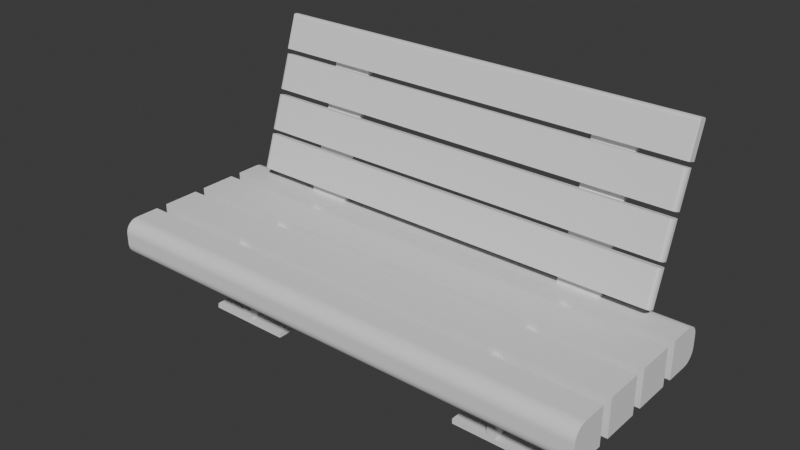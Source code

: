 # Source: banco.blend  (saved by Blender 4.2.66; exported with 4.5.12 LTS)
import bpy
from mathutils import Matrix  # noqa: F401  (used for matrix-valued properties, if any)

bpy.ops.wm.read_factory_settings(use_empty=True)
scene = bpy.context.scene
scene.name = 'Scene'

# ---- collections
col_collection = bpy.data.collections.new('Collection'); scene.collection.children.link(col_collection)

# ---- world
world_world = bpy.data.worlds.new('World'); scene.world = world_world
world_world.use_nodes = True; world_world.node_tree.nodes.clear()
_N = world_world.node_tree.nodes; _L = world_world.node_tree.links
n0 = _N.new('ShaderNodeOutputWorld'); n0.name = 'World Output'; n0.location = (300, 300)
n1 = _N.new('ShaderNodeBackground'); n1.name = 'Background'; n1.location = (10, 300)
n1.inputs[0].default_value = (0.05088, 0.05088, 0.05088, 1.0)
_L.new(n1.outputs[0], n0.inputs[0])
n0.is_active_output = True
world_world.color = (0.05088, 0.05088, 0.05088)
world_world.sun_shadow_jitter_overblur = 0.0

# ---- meshes
me_cube_002 = bpy.data.meshes.new('Cube.002')
me_cube_002.from_pydata([(-8.082, -0.6059, -0.6059), (-8.082, -0.6059, 0.6059), (-8.082, 0.6059, -0.6059), (-8.082, 0.6059, 0.6059), (8.082, -0.6059, -0.6059), (8.082, -0.6059, 0.6059), (8.082, 0.6059, -0.6059), (8.082, 0.6059, 0.6059), (-8.082, 0.9815, -0.6059), (-8.082, 0.9815, 0.6059), (8.082, 0.9815, -0.6059), (8.082, 0.9815, 0.6059), (-8.082, -2.549, -0.6059), (-8.082, -2.549, 0.6059), (8.082, -2.549, -0.6059), (8.082, -2.549, 0.6059), (-8.082, -2.174, -0.6059), (-8.082, -2.174, 0.6059), (-8.082, -0.9619, -0.6059), (-8.082, -0.9619, 0.6059), (8.082, -2.174, -0.6059), (8.082, -2.174, 0.6059), (8.082, -0.9619, -0.6059), (8.082, -0.9619, 0.6059), (-8.082, 2.193, -0.182), (-8.082, 1.769, -0.6059), (-8.082, 2.185, -0.2647), (-8.082, 2.161, -0.3442), (-8.082, 2.122, -0.4175), (-8.082, 2.069, -0.4817), (-8.082, 2.005, -0.5344), (-8.082, 1.932, -0.5736), (-8.082, 1.852, -0.5977), (-8.082, 1.769, 0.6059), (-8.082, 2.193, 0.182), (-8.082, 1.852, 0.5977), (-8.082, 1.932, 0.5736), (-8.082, 2.005, 0.5344), (-8.082, 2.069, 0.4817), (-8.082, 2.122, 0.4175), (-8.082, 2.161, 0.3442), (-8.082, 2.185, 0.2647), (8.082, 1.769, -0.6059), (8.082, 2.193, -0.182), (8.082, 1.852, -0.5977), (8.082, 1.932, -0.5736), (8.082, 2.005, -0.5344), (8.082, 2.069, -0.4817), (8.082, 2.122, -0.4175), (8.082, 2.161, -0.3442), (8.082, 2.185, -0.2647), (8.082, 2.193, 0.182), (8.082, 1.769, 0.6059), (8.082, 2.185, 0.2647), (8.082, 2.161, 0.3442), (8.082, 2.122, 0.4175), (8.082, 2.069, 0.4817), (8.082, 2.005, 0.5344), (8.082, 1.932, 0.5736), (8.082, 1.852, 0.5977), (-8.082, -3.337, -0.6059), (-8.082, -3.761, -0.182), (-8.082, -3.42, -0.5977), (-8.082, -3.499, -0.5736), (-8.082, -3.573, -0.5344), (-8.082, -3.637, -0.4817), (-8.082, -3.69, -0.4175), (-8.082, -3.729, -0.3442), (-8.082, -3.753, -0.2647), (-8.082, -3.761, 0.182), (-8.082, -3.337, 0.6059), (-8.082, -3.753, 0.2647), (-8.082, -3.729, 0.3442), (-8.082, -3.69, 0.4175), (-8.082, -3.637, 0.4817), (-8.082, -3.573, 0.5344), (-8.082, -3.499, 0.5736), (-8.082, -3.42, 0.5977), (8.082, -3.761, -0.182), (8.082, -3.337, -0.6059), (8.082, -3.753, -0.2647), (8.082, -3.729, -0.3442), (8.082, -3.69, -0.4175), (8.082, -3.637, -0.4817), (8.082, -3.573, -0.5344), (8.082, -3.499, -0.5736), (8.082, -3.42, -0.5977), (8.082, -3.337, 0.6059), (8.082, -3.761, 0.182), (8.082, -3.42, 0.5977), (8.082, -3.499, 0.5736), (8.082, -3.573, 0.5344), (8.082, -3.637, 0.4817), (8.082, -3.69, 0.4175), (8.082, -3.729, 0.3442), (8.082, -3.753, 0.2647), (7.131, 3.165, 5.796), (7.131, 3.229, 5.74), (7.131, 3.056, 5.833), (7.131, 2.97, 5.827), (-7.131, 3.165, 5.796), (-7.131, 3.229, 5.74), (-7.131, 3.056, 5.833), (-7.131, 2.97, 5.827), (7.131, 1.887, 2.002), (7.028, 1.985, 1.969), (7.101, 1.957, 1.979), (7.028, 1.612, 0.8685), (7.131, 1.514, 0.9017), (7.101, 1.583, 0.8783), (7.028, 1.665, 2.078), (7.131, 1.763, 2.045), (7.101, 1.694, 2.068), (7.131, 1.39, 0.9439), (7.028, 1.292, 0.9771), (7.101, 1.321, 0.9674), (-7.028, 1.985, 1.969), (-7.131, 1.887, 2.002), (-7.101, 1.957, 1.979), (-7.131, 1.514, 0.9017), (-7.028, 1.612, 0.8685), (-7.101, 1.583, 0.8783), (-7.131, 1.763, 2.045), (-7.028, 1.665, 2.078), (-7.101, 1.694, 2.068), (-7.028, 1.292, 0.9771), (-7.131, 1.39, 0.9439), (-7.101, 1.321, 0.9674), (7.131, 2.313, 3.258), (7.028, 2.411, 3.224), (7.101, 2.382, 3.234), (7.028, 2.038, 2.124), (7.131, 1.94, 2.157), (7.101, 2.009, 2.133), (7.028, 2.09, 3.333), (7.131, 2.188, 3.3), (7.101, 2.119, 3.323), (7.131, 1.815, 2.199), (7.028, 1.717, 2.232), (7.101, 1.746, 2.223), (-7.028, 2.411, 3.224), (-7.131, 2.313, 3.258), (-7.101, 2.382, 3.234), (-7.131, 1.94, 2.157), (-7.028, 2.038, 2.124), (-7.101, 2.009, 2.133), (-7.131, 2.188, 3.3), (-7.028, 2.09, 3.333), (-7.101, 2.119, 3.323), (-7.028, 1.717, 2.232), (-7.131, 1.815, 2.199), (-7.101, 1.746, 2.223), (7.131, 2.747, 4.538), (7.028, 2.845, 4.505), (7.101, 2.816, 4.515), (7.028, 2.472, 3.404), (7.131, 2.374, 3.438), (7.101, 2.443, 3.414), (7.028, 2.525, 4.614), (7.131, 2.623, 4.58), (7.101, 2.553, 4.604), (7.131, 2.249, 3.48), (7.028, 2.151, 3.513), (7.101, 2.18, 3.503), (-7.028, 2.845, 4.505), (-7.131, 2.747, 4.538), (-7.101, 2.816, 4.515), (-7.131, 2.374, 3.438), (-7.028, 2.472, 3.404), (-7.101, 2.443, 3.414), (-7.131, 2.623, 4.58), (-7.028, 2.525, 4.614), (-7.101, 2.553, 4.604), (-7.028, 2.151, 3.513), (-7.131, 2.249, 3.48), (-7.101, 2.18, 3.503), (7.094, 2.897, 4.66), (7.131, 2.862, 4.672), (7.112, 2.892, 4.661), (7.126, 2.88, 4.666), (7.131, 2.612, 4.756), (7.094, 2.577, 4.768), (7.126, 2.595, 4.762), (7.112, 2.582, 4.767), (-7.131, 2.862, 4.672), (-7.094, 2.897, 4.66), (-7.126, 2.88, 4.666), (-7.112, 2.892, 4.661), (-7.094, 2.577, 4.768), (-7.131, 2.612, 4.756), (-7.112, 2.582, 4.767), (-7.126, 2.595, 4.762), (7.131, 3.229, 5.74), (7.094, 3.234, 5.655), (7.126, 3.232, 5.697), (7.112, 3.234, 5.666), (7.094, 2.914, 5.763), (7.131, 2.97, 5.827), (7.112, 2.922, 5.772), (7.126, 2.942, 5.795), (-7.094, 3.234, 5.655), (-7.131, 3.229, 5.74), (-7.112, 3.234, 5.666), (-7.126, 3.232, 5.697), (-7.131, 2.97, 5.827), (-7.094, 2.914, 5.763), (-7.126, 2.942, 5.795), (-7.112, 2.922, 5.772), (-5.19, 1.525, 0.5593), (-5.19, 3.007, 5.258), (-5.19, 1.718, 0.4972), (-5.19, 3.199, 5.196), (-3.825, 1.525, 0.5593), (-3.825, 3.007, 5.258), (-3.825, 1.718, 0.4972), (-3.825, 3.199, 5.196), (4.151, 1.525, 0.5593), (4.151, 3.007, 5.258), (4.151, 1.718, 0.4972), (4.151, 3.199, 5.196), (5.517, 1.525, 0.5593), (5.517, 3.007, 5.258), (5.517, 1.718, 0.4972), (5.517, 3.199, 5.196), (-5.84, -2.263, -2.308), (-5.83, -2.254, -2.15), (-5.84, 0.4991, -2.308), (-5.83, 0.4899, -2.15), (-3.078, -2.263, -2.308), (-3.087, -2.254, -2.15), (-3.078, 0.4991, -2.308), (-3.087, 0.4899, -2.15), (3.51, -2.282, -2.309), (3.51, -2.282, -2.148), (3.51, 0.518, -2.309), (3.51, 0.518, -2.148), (6.31, -2.282, -2.309), (6.31, -2.282, -2.148), (6.31, 0.518, -2.309), (6.31, 0.518, -2.148), (-4.661, 0.4991, -2.308), (-4.66, 0.4899, -2.15), (-4.661, -2.263, -2.308), (-4.66, -2.254, -2.15), (-4.327, 0.4899, -2.15), (-4.326, -2.263, -2.308), (-4.326, 0.4991, -2.308), (-4.327, -2.254, -2.15), (4.639, 0.518, -2.309), (4.639, 0.518, -2.148), (4.639, -2.282, -2.309), (4.639, -2.282, -2.148), (4.922, 0.518, -2.148), (4.922, -2.282, -2.309), (4.922, 0.518, -2.309), (4.922, -2.282, -2.148), (-4.327, -2.254, -1.526), (-4.66, -2.254, -1.526), (-4.66, 0.4899, -1.526), (-4.327, 0.4899, -1.526), (4.922, -2.282, -1.525), (4.639, -2.282, -1.525), (4.639, 0.518, -1.525), (4.922, 0.518, -1.525), (-4.327, -2.832, -0.6346), (-4.66, -2.832, -0.6346), (-4.66, 1.069, -0.6346), (-4.327, 1.069, -0.6346), (4.922, -2.872, -0.633), (4.639, -2.872, -0.633), (4.639, 1.109, -0.633), (4.922, 1.109, -0.633), (-4.327, -2.832, 0.3997), (-4.66, -2.832, 0.3997), (-4.66, 1.069, 0.3997), (-4.327, 1.069, 0.3997), (4.922, -2.872, 0.4013), (4.639, -2.872, 0.4013), (4.639, 1.109, 0.4013), (4.922, 1.109, 0.4013)], [], [(0, 1, 3, 2), (2, 3, 7, 6), (6, 7, 5, 4), (4, 5, 1, 0), (2, 6, 4, 0), (7, 3, 1, 5), (24, 34, 51, 43), (52, 33, 9, 11), (12, 14, 79, 60), (10, 11, 9, 8), (8, 9, 33, 35, 36, 37, 38, 39, 40, 41, 34, 24, 26, 27, 28, 29, 30, 31, 32, 25), (42, 44, 45, 46, 47, 48, 49, 50, 43, 51, 53, 54, 55, 56, 57, 58, 59, 52, 11, 10), (78, 88, 69, 61), (12, 13, 15, 14), (132, 128, 135, 137), (15, 13, 70, 87), (60, 62, 63, 64, 65, 66, 67, 68, 61, 69, 71, 72, 73, 74, 75, 76, 77, 70, 13, 12), (14, 15, 87, 89, 90, 91, 92, 93, 94, 95, 88, 78, 80, 81, 82, 83, 84, 85, 86, 79), (16, 17, 19, 18), (18, 19, 23, 22), (22, 23, 21, 20), (20, 21, 17, 16), (18, 22, 20, 16), (23, 19, 17, 21), (42, 25, 32, 44), (44, 32, 31, 45), (45, 31, 30, 46), (46, 30, 29, 47), (47, 29, 28, 48), (48, 28, 27, 49), (49, 27, 26, 50), (50, 26, 24, 43), (33, 52, 59, 35), (35, 59, 58, 36), (36, 58, 57, 37), (37, 57, 56, 38), (38, 56, 55, 39), (39, 55, 54, 40), (40, 54, 53, 41), (41, 53, 51, 34), (60, 79, 86, 62), (62, 86, 85, 63), (63, 85, 84, 64), (64, 84, 83, 65), (65, 83, 82, 66), (66, 82, 81, 67), (67, 81, 80, 68), (68, 80, 78, 61), (87, 70, 77, 89), (89, 77, 76, 90), (90, 76, 75, 91), (91, 75, 74, 92), (92, 74, 73, 93), (93, 73, 72, 94), (94, 72, 71, 95), (95, 71, 69, 88), (25, 42, 10, 8), (126, 122, 117, 119), (114, 110, 123, 125), (104, 106, 105, 116, 118, 117, 122, 124, 123, 110, 112, 111), (120, 116, 105, 107), (119, 121, 120, 107, 109, 108, 113, 115, 114, 125, 127, 126), (156, 152, 159, 161), (150, 146, 141, 143), (138, 134, 147, 149), (128, 130, 129, 140, 142, 141, 146, 148, 147, 134, 136, 135), (144, 140, 129, 131), (143, 145, 144, 131, 133, 132, 137, 139, 138, 149, 151, 150), (174, 170, 165, 167), (162, 158, 171, 173), (152, 154, 153, 164, 166, 165, 170, 172, 171, 158, 160, 159), (168, 164, 153, 155), (167, 169, 168, 155, 157, 156, 161, 163, 162, 173, 175, 174), (101, 97, 192, 194, 195, 193, 200, 202, 203, 201), (177, 192, 97, 96, 98, 99, 197, 180), (96, 100, 102, 98), (184, 186, 187, 185, 176, 178, 179, 177, 180, 182, 183, 181, 188, 190, 191, 189), (189, 204, 103, 102, 100, 101, 201, 184), (100, 96, 97, 101), (99, 103, 204, 206, 207, 205, 196, 198, 199, 197), (98, 102, 103, 99), (181, 196, 205, 188), (104, 108, 109, 106), (106, 109, 107, 105), (116, 120, 121, 118), (118, 121, 119, 117), (125, 123, 124, 127), (127, 124, 122, 126), (110, 114, 115, 112), (112, 115, 113, 111), (128, 132, 133, 130), (130, 133, 131, 129), (140, 144, 145, 142), (142, 145, 143, 141), (149, 147, 148, 151), (151, 148, 146, 150), (134, 138, 139, 136), (136, 139, 137, 135), (152, 156, 157, 154), (154, 157, 155, 153), (164, 168, 169, 166), (166, 169, 167, 165), (173, 171, 172, 175), (175, 172, 170, 174), (158, 162, 163, 160), (160, 163, 161, 159), (108, 104, 111, 113), (176, 193, 195, 178), (178, 195, 194, 179), (179, 194, 192, 177), (196, 181, 183, 198), (198, 183, 182, 199), (199, 182, 180, 197), (184, 201, 203, 186), (186, 203, 202, 187), (187, 202, 200, 185), (204, 189, 191, 206), (206, 191, 190, 207), (207, 190, 188, 205), (185, 200, 193, 176), (208, 209, 211, 210), (210, 211, 215, 214), (214, 215, 213, 212), (212, 213, 209, 208), (210, 214, 212, 208), (215, 211, 209, 213), (216, 217, 219, 218), (218, 219, 223, 222), (222, 223, 221, 220), (220, 221, 217, 216), (218, 222, 220, 216), (223, 219, 217, 221), (224, 225, 227, 226), (246, 244, 231, 230), (230, 231, 229, 228), (242, 243, 225, 224), (246, 230, 228, 245), (241, 227, 225, 243), (232, 233, 235, 234), (254, 252, 239, 238), (238, 239, 237, 236), (250, 251, 233, 232), (254, 238, 236, 253), (249, 235, 233, 251), (247, 244, 259, 256), (226, 240, 242, 224), (245, 247, 243, 242), (226, 227, 241, 240), (228, 229, 247, 245), (231, 244, 247, 229), (240, 246, 245, 242), (240, 241, 244, 246), (252, 249, 262, 263), (234, 248, 250, 232), (253, 255, 251, 250), (234, 235, 249, 248), (236, 237, 255, 253), (239, 252, 255, 237), (248, 254, 253, 250), (248, 249, 252, 254), (262, 261, 269, 270), (260, 263, 271, 268), (249, 251, 261, 262), (255, 252, 263, 260), (243, 247, 256, 257), (251, 255, 260, 261), (244, 241, 258, 259), (241, 243, 257, 258), (265, 264, 272, 273), (267, 266, 274, 275), (256, 259, 267, 264), (258, 257, 265, 266), (263, 262, 270, 271), (261, 260, 268, 269), (259, 258, 266, 267), (257, 256, 264, 265), (275, 274, 273, 272), (279, 278, 277, 276), (268, 271, 279, 276), (270, 269, 277, 278), (264, 267, 275, 272), (266, 265, 273, 274), (271, 270, 278, 279), (269, 268, 276, 277)])
_uv = me_cube_002.uv_layers.new(name='UVMap')
_uv.uv.foreach_set('vector', [0.375, 0.0, 0.625, 0.0, 0.625, 0.25, 0.375, 0.25, 0.375, 0.25, 0.625, 0.25, 0.625, 0.5, 0.375, 0.5, 0.375, 0.5, 0.625, 0.5, 0.625, 0.75, 0.375, 0.75, 0.375, 0.75, 0.625, 0.75, 0.625, 1.0, 0.375, 1.0, 0.125, 0.5, 0.375, 0.5, 0.375, 0.75, 0.125, 0.75, 0.625, 0.5, 0.875, 0.5, 0.875, 0.75, 0.625, 0.75, 0.4625, 0.25, 0.5375, 0.25, 0.5375, 0.5, 0.4625, 0.5, 0.625, 0.5875, 0.875, 0.5875, 0.875, 0.75, 0.625, 0.75, 0.125, 0.5, 0.375, 0.5, 0.375, 0.6625, 0.125, 0.6625, 0.375, 0.75, 0.625, 0.75, 0.625, 1.0, 0.375, 1.0, 0.375, 0.0, 0.625, 0.0, 0.625, 0.1625, 0.6233, 0.1796, 0.6183, 0.196, 0.6103, 0.2111, 0.5994, 0.2244, 0.5861, 0.2353, 0.571, 0.2433, 0.5546, 0.2483, 0.5375, 0.25, 0.4625, 0.25, 0.4454, 0.2483, 0.429, 0.2433, 0.4139, 0.2353, 0.4006, 0.2244, 0.3897, 0.2111, 0.3817, 0.196, 0.3767, 0.1796, 0.375, 0.1625, 0.375, 0.5875, 0.3767, 0.5704, 0.3817, 0.554, 0.3897, 0.5389, 0.4006, 0.5256, 0.4139, 0.5147, 0.429, 0.5067, 0.4454, 0.5017, 0.4625, 0.5, 0.5375, 0.5, 0.5546, 0.5017, 0.571, 0.5067, 0.5861, 0.5147, 0.5994, 0.5256, 0.6103, 0.5389, 0.6183, 0.554, 0.6233, 0.5704, 0.625, 0.5875, 0.625, 0.75, 0.375, 0.75, 0.4625, 0.75, 0.5375, 0.75, 0.5375, 1.0, 0.4625, 1.0, 0.375, 0.25, 0.625, 0.25, 0.625, 0.5, 0.375, 0.5, 0.125, 0.5765, 0.375, 0.5765, 0.375, 0.6735, 0.125, 0.6735, 0.625, 0.5, 0.875, 0.5, 0.875, 0.6625, 0.625, 0.6625, 0.375, 0.08746, 0.3767, 0.0704, 0.3817, 0.05399, 0.3897, 0.03887, 0.4006, 0.02562, 0.4139, 0.01474, 0.429, 0.006658, 0.4454, 0.001681, 0.4625, 0.0, 0.5375, 0.0, 0.5546, 0.001681, 0.571, 0.006658, 0.5861, 0.01474, 0.5994, 0.02562, 0.6103, 0.03887, 0.6183, 0.05399, 0.6233, 0.0704, 0.625, 0.08746, 0.625, 0.25, 0.375, 0.25, 0.375, 0.5, 0.625, 0.5, 0.625, 0.6625, 0.6233, 0.6796, 0.6183, 0.696, 0.6103, 0.7111, 0.5994, 0.7244, 0.5861, 0.7353, 0.571, 0.7433, 0.5546, 0.7483, 0.5375, 0.75, 0.4625, 0.75, 0.4454, 0.7483, 0.429, 0.7433, 0.4139, 0.7353, 0.4006, 0.7244, 0.3897, 0.7111, 0.3817, 0.696, 0.3767, 0.6796, 0.375, 0.6625, 0.375, 0.0, 0.625, 0.0, 0.625, 0.25, 0.375, 0.25, 0.375, 0.25, 0.625, 0.25, 0.625, 0.5, 0.375, 0.5, 0.375, 0.5, 0.625, 0.5, 0.625, 0.75, 0.375, 0.75, 0.375, 0.75, 0.625, 0.75, 0.625, 1.0, 0.375, 1.0, 0.125, 0.5, 0.375, 0.5, 0.375, 0.75, 0.125, 0.75, 0.625, 0.5, 0.875, 0.5, 0.875, 0.75, 0.625, 0.75, 0.375, 0.5875, 0.125, 0.5875, 0.125, 0.5704, 0.375, 0.5704, 0.375, 0.5704, 0.125, 0.5704, 0.125, 0.554, 0.375, 0.554, 0.375, 0.554, 0.125, 0.554, 0.125, 0.5389, 0.375, 0.5389, 0.375, 0.5389, 0.125, 0.5389, 0.125, 0.5, 0.375, 0.5, 0.375, 0.5, 0.375, 0.25, 0.4139, 0.25, 0.4139, 0.5, 0.4139, 0.5, 0.4139, 0.25, 0.429, 0.25, 0.429, 0.5, 0.429, 0.5, 0.429, 0.25, 0.4454, 0.25, 0.4454, 0.5, 0.4454, 0.5, 0.4454, 0.25, 0.4625, 0.25, 0.4625, 0.5, 0.875, 0.5875, 0.625, 0.5875, 0.625, 0.5704, 0.875, 0.5704, 0.875, 0.5704, 0.625, 0.5704, 0.625, 0.554, 0.875, 0.554, 0.875, 0.554, 0.625, 0.554, 0.625, 0.5389, 0.875, 0.5389, 0.875, 0.5389, 0.625, 0.5389, 0.625, 0.5, 0.875, 0.5, 0.625, 0.25, 0.625, 0.5, 0.5861, 0.5, 0.5861, 0.25, 0.5861, 0.25, 0.5861, 0.5, 0.571, 0.5, 0.571, 0.25, 0.571, 0.25, 0.571, 0.5, 0.5546, 0.5, 0.5546, 0.25, 0.5546, 0.25, 0.5546, 0.5, 0.5375, 0.5, 0.5375, 0.25, 0.125, 0.6625, 0.375, 0.6625, 0.375, 0.6796, 0.125, 0.6796, 0.125, 0.6796, 0.375, 0.6796, 0.375, 0.696, 0.125, 0.696, 0.125, 0.696, 0.375, 0.696, 0.375, 0.7111, 0.125, 0.7111, 0.125, 0.7111, 0.375, 0.7111, 0.375, 0.75, 0.125, 0.75, 0.375, 1.0, 0.375, 0.75, 0.4139, 0.75, 0.4139, 1.0, 0.4139, 1.0, 0.4139, 0.75, 0.429, 0.75, 0.429, 1.0, 0.429, 1.0, 0.429, 0.75, 0.4454, 0.75, 0.4454, 1.0, 0.4454, 1.0, 0.4454, 0.75, 0.4625, 0.75, 0.4625, 1.0, 0.625, 0.6625, 0.875, 0.6625, 0.875, 0.6796, 0.625, 0.6796, 0.625, 0.6796, 0.875, 0.6796, 0.875, 0.696, 0.625, 0.696, 0.625, 0.696, 0.875, 0.696, 0.875, 0.7111, 0.625, 0.7111, 0.625, 0.7111, 0.875, 0.7111, 0.875, 0.75, 0.625, 0.75, 0.625, 0.75, 0.625, 1.0, 0.5861, 1.0, 0.5861, 0.75, 0.5861, 0.75, 0.5861, 1.0, 0.571, 1.0, 0.571, 0.75, 0.571, 0.75, 0.571, 1.0, 0.5546, 1.0, 0.5546, 0.75, 0.5546, 0.75, 0.5546, 1.0, 0.5375, 1.0, 0.5375, 0.75, 0.125, 0.5875, 0.375, 0.5875, 0.375, 0.75, 0.125, 0.75, 0.375, 0.07648, 0.625, 0.07648, 0.625, 0.1735, 0.375, 0.1735, 0.375, 0.2518, 0.625, 0.2518, 0.625, 0.4982, 0.375, 0.4982, 0.625, 0.5765, 0.6255, 0.5224, 0.6268, 0.5, 0.8732, 0.5, 0.8745, 0.5224, 0.875, 0.5765, 0.875, 0.6735, 0.8745, 0.7276, 0.8732, 0.75, 0.6268, 0.75, 0.6255, 0.7276, 0.625, 0.6735, 0.375, 0.7518, 0.625, 0.7518, 0.625, 0.9982, 0.375, 0.9982, 0.375, 0.5765, 0.3755, 0.5224, 0.3768, 0.5, 0.6232, 0.5, 0.6245, 0.5224, 0.625, 0.5765, 0.625, 0.6735, 0.6245, 0.7276, 0.6232, 0.75, 0.3768, 0.75, 0.3755, 0.7276, 0.375, 0.6735, 0.125, 0.5765, 0.375, 0.5765, 0.375, 0.6735, 0.125, 0.6735, 0.375, 0.07648, 0.625, 0.07648, 0.625, 0.1735, 0.375, 0.1735, 0.375, 0.2518, 0.625, 0.2518, 0.625, 0.4982, 0.375, 0.4982, 0.625, 0.5765, 0.6255, 0.5224, 0.6268, 0.5, 0.8732, 0.5, 0.8745, 0.5224, 0.875, 0.5765, 0.875, 0.6735, 0.8745, 0.7276, 0.8732, 0.75, 0.6268, 0.75, 0.6255, 0.7276, 0.625, 0.6735, 0.375, 0.7518, 0.625, 0.7518, 0.625, 0.9982, 0.375, 0.9982, 0.375, 0.5765, 0.3755, 0.5224, 0.3768, 0.5, 0.6232, 0.5, 0.6245, 0.5224, 0.625, 0.5765, 0.625, 0.6735, 0.6245, 0.7276, 0.6232, 0.75, 0.3768, 0.75, 0.3755, 0.7276, 0.375, 0.6735, 0.375, 0.07648, 0.625, 0.07648, 0.625, 0.1735, 0.375, 0.1735, 0.375, 0.2518, 0.625, 0.2518, 0.625, 0.4982, 0.375, 0.4982, 0.625, 0.5765, 0.6255, 0.5224, 0.6268, 0.5, 0.8732, 0.5, 0.8745, 0.5224, 0.875, 0.5765, 0.875, 0.6735, 0.8745, 0.7276, 0.8732, 0.75, 0.6268, 0.75, 0.6255, 0.7276, 0.625, 0.6735, 0.375, 0.7518, 0.625, 0.7518, 0.625, 0.9982, 0.375, 0.9982, 0.375, 0.5765, 0.3755, 0.5224, 0.3768, 0.5, 0.6232, 0.5, 0.6245, 0.5224, 0.625, 0.5765, 0.625, 0.6735, 0.6245, 0.7276, 0.6232, 0.75, 0.3768, 0.75, 0.3755, 0.7276, 0.375, 0.6735, 0.625, 0.75, 0.625, 1.0, 0.625, 1.0, 0.613, 0.9999, 0.6042, 0.9997, 0.601, 0.9993, 0.601, 0.7507, 0.6042, 0.7503, 0.613, 0.7501, 0.625, 0.75, 0.125, 0.5276, 0.368, 0.5242, 0.368, 0.5242, 0.375, 0.5825, 0.375, 0.6675, 0.368, 0.7258, 0.368, 0.7258, 0.125, 0.7224, 0.625, 0.5825, 0.875, 0.5825, 0.875, 0.6675, 0.625, 0.6675, 0.375, 0.5276, 0.3751, 0.5138, 0.3753, 0.5037, 0.3757, 0.5, 0.6243, 0.5, 0.6247, 0.5037, 0.6249, 0.5138, 0.625, 0.5276, 0.625, 0.7224, 0.6249, 0.7362, 0.6247, 0.7463, 0.6243, 0.75, 0.3757, 0.75, 0.3753, 0.7463, 0.3751, 0.7362, 0.375, 0.7224, 0.375, 0.02761, 0.618, 0.02416, 0.618, 0.02416, 0.625, 0.0825, 0.625, 0.1675, 0.618, 0.2258, 0.618, 0.2258, 0.375, 0.2224, 0.875, 0.5825, 0.625, 0.5825, 0.625, 0.5, 0.875, 0.5, 0.625, 0.25, 0.625, 0.5, 0.625, 0.5, 0.613, 0.4999, 0.6042, 0.4997, 0.601, 0.4993, 0.601, 0.2507, 0.6042, 0.2503, 0.613, 0.2501, 0.625, 0.25, 0.625, 0.6675, 0.875, 0.6675, 0.875, 0.75, 0.625, 0.75, 0.375, 0.2507, 0.601, 0.2507, 0.601, 0.4993, 0.375, 0.4993, 0.375, 0.5765, 0.125, 0.5765, 0.125, 0.5, 0.375, 0.5, 0.625, 1.0, 0.375, 1.0, 0.375, 0.9982, 0.625, 0.9982, 0.625, 0.7518, 0.375, 0.7518, 0.375, 0.75, 0.625, 0.75, 0.625, 0.25, 0.375, 0.25, 0.375, 0.1735, 0.625, 0.1735, 0.375, 0.4982, 0.625, 0.4982, 0.625, 0.5, 0.375, 0.5, 0.375, 0.0, 0.625, 0.0, 0.625, 0.07648, 0.375, 0.07648, 0.625, 0.2518, 0.375, 0.2518, 0.375, 0.25, 0.625, 0.25, 0.375, 0.75, 0.125, 0.75, 0.125, 0.6735, 0.375, 0.6735, 0.375, 0.5765, 0.125, 0.5765, 0.125, 0.5, 0.375, 0.5, 0.625, 1.0, 0.375, 1.0, 0.375, 0.9982, 0.625, 0.9982, 0.625, 0.7518, 0.375, 0.7518, 0.375, 0.75, 0.625, 0.75, 0.625, 0.25, 0.375, 0.25, 0.375, 0.1735, 0.625, 0.1735, 0.375, 0.4982, 0.625, 0.4982, 0.625, 0.5, 0.375, 0.5, 0.375, 0.0, 0.625, 0.0, 0.625, 0.07648, 0.375, 0.07648, 0.625, 0.2518, 0.375, 0.2518, 0.375, 0.25, 0.625, 0.25, 0.375, 0.75, 0.125, 0.75, 0.125, 0.6735, 0.375, 0.6735, 0.375, 0.5765, 0.125, 0.5765, 0.125, 0.5, 0.375, 0.5, 0.625, 1.0, 0.375, 1.0, 0.375, 0.9982, 0.625, 0.9982, 0.625, 0.7518, 0.375, 0.7518, 0.375, 0.75, 0.625, 0.75, 0.625, 0.25, 0.375, 0.25, 0.375, 0.1735, 0.625, 0.1735, 0.375, 0.4982, 0.625, 0.4982, 0.625, 0.5, 0.375, 0.5, 0.375, 0.0, 0.625, 0.0, 0.625, 0.07648, 0.375, 0.07648, 0.625, 0.2518, 0.375, 0.2518, 0.375, 0.25, 0.625, 0.25, 0.375, 0.75, 0.125, 0.75, 0.125, 0.6735, 0.375, 0.6735, 0.125, 0.5765, 0.375, 0.5765, 0.375, 0.6735, 0.125, 0.6735, 0.375, 0.9993, 0.601, 0.9993, 0.6033, 0.9997, 0.375, 0.9997, 0.375, 0.9997, 0.6033, 0.9997, 0.601, 1.0, 0.375, 1.0, 0.125, 0.5, 0.351, 0.5, 0.368, 0.5242, 0.125, 0.5276, 0.601, 0.2507, 0.375, 0.2507, 0.375, 0.2503, 0.6033, 0.2503, 0.6033, 0.2503, 0.375, 0.2503, 0.375, 0.25, 0.601, 0.25, 0.351, 0.75, 0.125, 0.75, 0.125, 0.7224, 0.368, 0.7258, 0.375, 0.2224, 0.618, 0.2258, 0.6095, 0.2379, 0.375, 0.2362, 0.375, 0.2362, 0.6095, 0.2379, 0.601, 0.25, 0.375, 0.25, 0.375, 0.75, 0.601, 0.75, 0.601, 0.7507, 0.375, 0.7507, 0.618, 0.02416, 0.375, 0.02761, 0.375, 0.01381, 0.6095, 0.01208, 0.6095, 0.01208, 0.375, 0.01381, 0.375, 0.0, 0.601, 0.0, 0.601, 0.5, 0.375, 0.5, 0.375, 0.4993, 0.601, 0.4993, 0.375, 0.7507, 0.601, 0.7507, 0.601, 0.9993, 0.375, 0.9993, 0.375, 0.0, 0.625, 0.0, 0.625, 0.25, 0.375, 0.25, 0.375, 0.25, 0.625, 0.25, 0.625, 0.5, 0.375, 0.5, 0.375, 0.5, 0.625, 0.5, 0.625, 0.75, 0.375, 0.75, 0.375, 0.75, 0.625, 0.75, 0.625, 1.0, 0.375, 1.0, 0.125, 0.5, 0.375, 0.5, 0.375, 0.75, 0.125, 0.75, 0.625, 0.5, 0.875, 0.5, 0.875, 0.75, 0.625, 0.75, 0.375, 0.0, 0.625, 0.0, 0.625, 0.25, 0.375, 0.25, 0.375, 0.25, 0.625, 0.25, 0.625, 0.5, 0.375, 0.5, 0.375, 0.5, 0.625, 0.5, 0.625, 0.75, 0.375, 0.75, 0.375, 0.75, 0.625, 0.75, 0.625, 1.0, 0.375, 1.0, 0.125, 0.5, 0.375, 0.5, 0.375, 0.75, 0.125, 0.75, 0.625, 0.5, 0.875, 0.5, 0.875, 0.75, 0.625, 0.75, 0.375, 0.0, 0.625, 0.0, 0.625, 0.25, 0.375, 0.25, 0.375, 0.387, 0.625, 0.387, 0.625, 0.5, 0.375, 0.5, 0.375, 0.5, 0.625, 0.5, 0.625, 0.75, 0.375, 0.75, 0.375, 0.8933, 0.625, 0.8933, 0.625, 1.0, 0.375, 1.0, 0.262, 0.5, 0.375, 0.5, 0.375, 0.75, 0.262, 0.75, 0.7683, 0.5, 0.875, 0.5, 0.875, 0.75, 0.7683, 0.75, 0.375, 0.0, 0.625, 0.0, 0.625, 0.25, 0.375, 0.25, 0.375, 0.3761, 0.625, 0.3761, 0.625, 0.5, 0.375, 0.5, 0.375, 0.5, 0.625, 0.5, 0.625, 0.75, 0.375, 0.75, 0.375, 0.8992, 0.625, 0.8992, 0.625, 1.0, 0.375, 1.0, 0.2511, 0.5, 0.375, 0.5, 0.375, 0.75, 0.2511, 0.75, 0.7742, 0.5, 0.875, 0.5, 0.875, 0.75, 0.7742, 0.75, 0.738, 0.75, 0.738, 0.5, 0.738, 0.5, 0.738, 0.75, 0.125, 0.5, 0.2317, 0.5, 0.2317, 0.75, 0.125, 0.75, 0.375, 0.863, 0.625, 0.863, 0.625, 0.8933, 0.375, 0.8933, 0.375, 0.25, 0.625, 0.25, 0.625, 0.3567, 0.375, 0.3567, 0.375, 0.75, 0.625, 0.75, 0.625, 0.863, 0.375, 0.863, 0.625, 0.5, 0.738, 0.5, 0.738, 0.75, 0.625, 0.75, 0.2317, 0.5, 0.262, 0.5, 0.262, 0.75, 0.2317, 0.75, 0.375, 0.3567, 0.625, 0.3567, 0.625, 0.387, 0.375, 0.387, 0.625, 0.3761, 0.625, 0.3508, 0.625, 0.3508, 0.625, 0.3761, 0.125, 0.5, 0.2258, 0.5, 0.2258, 0.75, 0.125, 0.75, 0.375, 0.8739, 0.625, 0.8739, 0.625, 0.8992, 0.375, 0.8992, 0.375, 0.25, 0.625, 0.25, 0.625, 0.3508, 0.375, 0.3508, 0.375, 0.75, 0.625, 0.75, 0.625, 0.8739, 0.375, 0.8739, 0.625, 0.5, 0.7489, 0.5, 0.7489, 0.75, 0.625, 0.75, 0.2258, 0.5, 0.2511, 0.5, 0.2511, 0.75, 0.2258, 0.75, 0.375, 0.3508, 0.625, 0.3508, 0.625, 0.3761, 0.375, 0.3761, 0.7742, 0.5, 0.7742, 0.75, 0.7742, 0.75, 0.7742, 0.5, 0.7489, 0.75, 0.7489, 0.5, 0.7489, 0.5, 0.7489, 0.75, 0.7742, 0.5, 0.7742, 0.75, 0.7742, 0.75, 0.7742, 0.5, 0.7489, 0.75, 0.7489, 0.5, 0.7489, 0.5, 0.7489, 0.75, 0.625, 0.8933, 0.625, 0.863, 0.625, 0.863, 0.625, 0.8933, 0.625, 0.8992, 0.625, 0.8739, 0.625, 0.8739, 0.625, 0.8992, 0.625, 0.387, 0.625, 0.3567, 0.625, 0.3567, 0.625, 0.387, 0.7683, 0.5, 0.7683, 0.75, 0.7683, 0.75, 0.7683, 0.5, 0.625, 0.8933, 0.625, 0.863, 0.625, 0.863, 0.625, 0.8933, 0.625, 0.387, 0.625, 0.3567, 0.625, 0.3567, 0.625, 0.387, 0.738, 0.75, 0.738, 0.5, 0.738, 0.5, 0.738, 0.75, 0.7683, 0.5, 0.7683, 0.75, 0.7683, 0.75, 0.7683, 0.5, 0.625, 0.3761, 0.625, 0.3508, 0.625, 0.3508, 0.625, 0.3761, 0.625, 0.8992, 0.625, 0.8739, 0.625, 0.8739, 0.625, 0.8992, 0.625, 0.387, 0.625, 0.3567, 0.625, 0.3567, 0.625, 0.387, 0.625, 0.8933, 0.625, 0.863, 0.625, 0.863, 0.625, 0.8933, 0.738, 0.5, 0.7683, 0.5, 0.7683, 0.75, 0.738, 0.75, 0.7489, 0.5, 0.7742, 0.5, 0.7742, 0.75, 0.7489, 0.75, 0.7489, 0.75, 0.7489, 0.5, 0.7489, 0.5, 0.7489, 0.75, 0.7742, 0.5, 0.7742, 0.75, 0.7742, 0.75, 0.7742, 0.5, 0.738, 0.75, 0.738, 0.5, 0.738, 0.5, 0.738, 0.75, 0.7683, 0.5, 0.7683, 0.75, 0.7683, 0.75, 0.7683, 0.5, 0.625, 0.3761, 0.625, 0.3508, 0.625, 0.3508, 0.625, 0.3761, 0.625, 0.8992, 0.625, 0.8739, 0.625, 0.8739, 0.625, 0.8992])
me_cube_002.update()

# ---- objects
ob_cube = bpy.data.objects.new('Cube', me_cube_002)

# ---- transforms, parenting, visibility, modifiers, constraints
ob_cube.location = (0.0, 0.0, 0.0)

# ---- collection membership
col_collection.objects.link(ob_cube)

# ---- scene / render settings (as saved in the file)
scene.frame_start = 1; scene.frame_end = 250; scene.frame_set(1)
scene.render.engine = 'BLENDER_EEVEE_NEXT'
bpy.context.view_layer.update()

# ---- added for rendering (the .blend has no active camera and no usable light): camera, sun
cam_auto = bpy.data.cameras.new('AutoCamera')
cam_auto.lens = 50.0
cam_auto.sensor_width = 36.0
cam_auto.clip_end = 1000.0
ob_auto_camera = bpy.data.objects.new('AutoCamera', cam_auto)
scene.collection.objects.link(ob_auto_camera)
ob_auto_camera.location = (17.9534, -21.8073, 16.1246)
ob_auto_camera.rotation_euler = (1.09748, -7.21219e-08, 0.694738)
scene.camera = ob_auto_camera
light_auto_sun = bpy.data.lights.new('AutoSun', 'SUN')
light_auto_sun.energy = 3.0
light_auto_sun.angle = 0.0523599
ob_auto_sun = bpy.data.objects.new('AutoSun', light_auto_sun)
scene.collection.objects.link(ob_auto_sun)
ob_auto_sun.rotation_euler = (0.872665, 0.174533, 0.523599)
bpy.context.view_layer.update()
